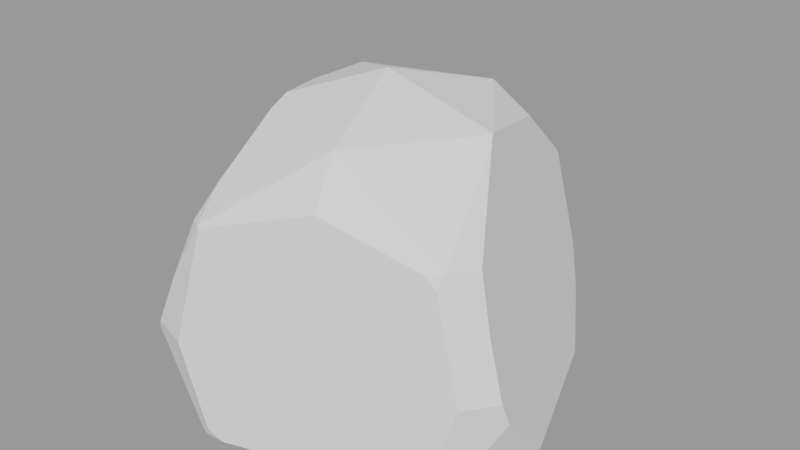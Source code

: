 # Source: rock_01.blend  (saved by Blender 3.6.13; exported with 4.5.12 LTS)
import bpy
from mathutils import Matrix  # noqa: F401  (used for matrix-valued properties, if any)

bpy.ops.wm.read_factory_settings(use_empty=True)
scene = bpy.context.scene
scene.name = 'blend_export'

# ---- meshes
me_icosphere_001 = bpy.data.meshes.new('Icosphere.001')
me_icosphere_001.from_pydata([(0.3805, 1.489, 1.309), (-0.03681, 0.2047, 2.143), (1.002, -0.5503, 1.427), (-0.4337, -1.017, 1.427), (0.2085, -0.5503, 1.918), (-0.6164, 0.6259, 1.94), (0.2085, 0.9597, 1.918), (1.081, -0.5651, 0.007605), (-0.4301, -1.093, -0.003026), (1.041, -0.6203, 0.007323), (-0.481, -1.076, -0.003384), (0.4613, 1.426, 0.003246), (0.2789, 1.485, 0.001962), (-1.152, -0.4949, -0.008106), (-1.047, -0.6403, -0.007364), (0.746, 0.2047, 1.921), (0.4173, 1.484, 1.256), (1.088, -0.3419, 1.395), (0.4107, 1.464, 1.314), (0.7351, 0.2349, 1.918), (0.4999, 0.9597, 1.738), (0.7503, 0.1955, 1.918), (0.772, 0.1587, 1.888), (1.3, -0.3987, 0.6334), (1.205, -0.4033, 1.023), (0.558, 1.521, 0.6334), (1.317, -0.34, 0.4722), (0.6683, 1.426, 0.3381), (0.8551, 1.157, 0.006016), (1.272, 0.07683, 0.008946), (0.924, -0.617, 1.412), (0.2875, -0.7934, 1.638), (1.009, -0.6864, 0.1117), (-0.4052, -1.019, 1.423), (-0.5782, -1.129, 0.6334), (-0.4218, -1.026, 1.403), (0.9848, -0.6042, 1.335), (-0.3903, -1.114, 0.06143), (0.8724, -0.7356, 0.006137), (-0.2932, -1.089, -0.002063), (1.149, -0.6057, 0.6334), (-0.5364, -0.9538, 1.41), (-0.8836, -1.022, 0.5749), (-0.5371, -0.1588, 1.968), (-0.679, 0.2272, 1.918), (-0.8061, 0.4981, 1.821), (-0.51, -0.3168, 1.918), (-0.515, -0.7667, 1.59), (-0.6974, -1.017, 1.001), (-1.244, -0.4279, 0.1763), (-0.953, -0.9289, 0.4837), (-0.8522, -1.04, 0.6334), (0.09864, 1.642, 0.8525), (0.01762, 1.461, 1.362), (-0.7414, 0.6611, 1.856), (-0.169, 1.234, 1.629), (-0.5824, 0.8106, 1.84), (0.08543, 1.675, 0.6334), (0.03693, 1.661, 0.4859), (-0.2513, 1.498, -0.001767), (-0.8515, 0.5771, 1.773), (-1.26, -0.1892, -0.008865), (-1.314, -0.2188, 0.1651), (-1.268, 0.4148, 0.7163), (-0.9466, 0.8603, -0.006659)], [], [(28, 11, 27), (30, 2, 4, 31), (41, 3, 47), (19, 6, 1, 15), (19, 20, 6), (18, 0, 6, 20), (6, 5, 1), (56, 54, 5), (46, 4, 1, 43), (47, 3, 4, 46), (16, 0, 18), (52, 53, 0), (48, 3, 41), (35, 33, 3), (36, 2, 30), (24, 17, 2), (38, 9, 32), (49, 13, 14, 50), (7, 29, 26), (40, 23, 24, 2, 36), (4, 2, 22, 21), (2, 17, 22), (29, 28, 27, 25, 16, 18, 20, 19, 15, 21, 22, 17, 24, 23, 26), (4, 21, 15, 1), (8, 39, 37), (40, 36, 30, 31, 33, 35, 34, 37, 39, 38, 32), (51, 34, 35, 3, 48), (7, 26, 23, 40, 32, 9), (3, 33, 31, 4), (61, 13, 49, 62), (5, 45, 44), (5, 44, 43, 1), (64, 61, 62, 63), (14, 10, 42, 50), (8, 37, 34, 51, 42, 10), (54, 60, 45, 5), (12, 59, 58), (27, 11, 12, 58, 57, 25), (6, 55, 56, 5), (0, 53, 55, 6), (25, 57, 52, 0, 16), (52, 57, 58, 59, 64, 63, 60, 54, 56, 55, 53), (60, 63, 62, 49, 50, 42, 51, 48, 41, 47, 46, 43, 44, 45), (13, 61, 64, 59, 12, 11, 28, 29, 7, 9, 38, 39, 8, 10, 14)])
_uv = me_icosphere_001.uv_layers.new(name='UVMap')
_uv.uv.foreach_set('vector', [0.3363, 0.1689, 0.336, 0.2453, 0.2803, 0.2121, 0.7567, 0.5758, 0.7399, 0.5758, 0.8067, 0.4676, 0.8372, 0.517, 0.4605, 0.8333, 0.4407, 0.8324, 0.4642, 0.8019, 0.3788, 0.5429, 0.5116, 0.4906, 0.4599, 0.6128, 0.3745, 0.546, 0.3788, 0.5429, 0.4856, 0.4676, 0.5116, 0.4906, 0.1172, 0.2538, 0.1181, 0.26, 0.01749, 0.2593, 0.04767, 0.2133, 0.5116, 0.4906, 0.5837, 0.6114, 0.4599, 0.6128, 0.6023, 0.5848, 0.6076, 0.6196, 0.5837, 0.6114, 0.4852, 0.7326, 0.3733, 0.6995, 0.4599, 0.6128, 0.5001, 0.7122, 0.4642, 0.8019, 0.4407, 0.8324, 0.3733, 0.6995, 0.4852, 0.7326, 0.1269, 0.2539, 0.1181, 0.26, 0.1172, 0.2538, 0.1937, 0.313, 0.1092, 0.3161, 0.1181, 0.26, 0.1953, 0.5348, 0.2504, 0.5037, 0.2516, 0.5223, 0.9401, 0.5309, 0.9373, 0.5283, 0.9397, 0.5266, 0.7506, 0.5904, 0.7399, 0.5758, 0.7567, 0.5758, 0.7078, 0.6484, 0.704, 0.5834, 0.7399, 0.5758, 0.8023, 0.8035, 0.7706, 0.8089, 0.7808, 0.791, 0.08133, 0.6792, 0.04864, 0.6641, 0.04598, 0.6342, 0.1241, 0.5786, 0.7593, 0.81, 0.6537, 0.8141, 0.6981, 0.7419, 0.7474, 0.7107, 0.7049, 0.7152, 0.7078, 0.6484, 0.7399, 0.5758, 0.7506, 0.5904, 0.8067, 0.4676, 0.7399, 0.5758, 0.6572, 0.4898, 0.6537, 0.484, 0.7399, 0.5758, 0.704, 0.5834, 0.6572, 0.4898, 0.3383, 0.04715, 0.3363, 0.1689, 0.2803, 0.2121, 0.2308, 0.2342, 0.1269, 0.2539, 0.1172, 0.2538, 0.04767, 0.2133, 0.01924, 0.1384, 0.01879, 0.1351, 0.01933, 0.134, 0.02441, 0.1287, 0.1079, 0.05319, 0.1701, 0.03195, 0.2351, 0.01749, 0.2619, 0.01792, 0.3733, 0.6995, 0.3733, 0.547, 0.3745, 0.546, 0.4599, 0.6128, 0.02413, 0.5142, 0.01763, 0.5018, 0.03279, 0.5065, 0.7474, 0.7107, 0.7506, 0.5904, 0.7567, 0.5758, 0.8372, 0.517, 0.9373, 0.5283, 0.9401, 0.5309, 0.9825, 0.6512, 0.9726, 0.751, 0.9611, 0.7647, 0.8023, 0.8035, 0.7808, 0.791, 0.1448, 0.5516, 0.133, 0.5137, 0.2462, 0.5018, 0.2504, 0.5037, 0.1953, 0.5348, 0.7593, 0.81, 0.6981, 0.7419, 0.7049, 0.7152, 0.7474, 0.7107, 0.7808, 0.791, 0.7706, 0.8089, 0.9397, 0.5266, 0.9373, 0.5283, 0.8372, 0.517, 0.8067, 0.4676, 0.04888, 0.7161, 0.04864, 0.6641, 0.08133, 0.6792, 0.07961, 0.7146, 0.5837, 0.6114, 0.603, 0.6488, 0.5563, 0.6727, 0.5837, 0.6114, 0.5563, 0.6727, 0.5001, 0.7122, 0.4599, 0.6128, 0.01749, 0.8305, 0.04888, 0.7161, 0.07961, 0.7146, 0.1549, 0.7889, 0.04598, 0.6342, 0.02626, 0.5213, 0.1367, 0.5579, 0.1241, 0.5786, 0.02413, 0.5142, 0.03279, 0.5065, 0.133, 0.5137, 0.1448, 0.5516, 0.1367, 0.5579, 0.02626, 0.5213, 0.6076, 0.6196, 0.6188, 0.6429, 0.603, 0.6488, 0.5837, 0.6114, 0.336, 0.2773, 0.3364, 0.3621, 0.2548, 0.3242, 0.2803, 0.2121, 0.336, 0.2453, 0.336, 0.2773, 0.2548, 0.3242, 0.2302, 0.3171, 0.2308, 0.2342, 0.5116, 0.4906, 0.6015, 0.4928, 0.6023, 0.5848, 0.5837, 0.6114, 0.1181, 0.26, 0.1092, 0.3161, 0.06487, 0.3337, 0.01749, 0.2593, 0.2308, 0.2342, 0.2302, 0.3171, 0.1937, 0.313, 0.1181, 0.26, 0.1269, 0.2539, 0.1937, 0.313, 0.2302, 0.3171, 0.2548, 0.3242, 0.3364, 0.3621, 0.3383, 0.4395, 0.2185, 0.4668, 0.04192, 0.408, 0.02802, 0.3947, 0.03053, 0.3772, 0.06487, 0.3337, 0.1092, 0.3161, 0.3003, 0.7563, 0.1549, 0.7889, 0.07961, 0.7146, 0.08133, 0.6792, 0.1241, 0.5786, 0.1367, 0.5579, 0.1448, 0.5516, 0.1953, 0.5348, 0.2516, 0.5223, 0.2762, 0.5432, 0.321, 0.5995, 0.3277, 0.623, 0.3205, 0.69, 0.3069, 0.7405, 0.7849, 0.1765, 0.7833, 0.2306, 0.6715, 0.3751, 0.525, 0.4326, 0.4432, 0.3989, 0.4184, 0.3787, 0.3733, 0.3131, 0.3733, 0.12, 0.4415, 0.03151, 0.451, 0.02533, 0.4842, 0.01749, 0.6869, 0.03239, 0.7084, 0.0401, 0.7153, 0.04574, 0.7772, 0.1476])
me_icosphere_001.update()

# ---- objects
ob_rock_01 = bpy.data.objects.new('rock_01', me_icosphere_001)

# ---- transforms, parenting, visibility, modifiers, constraints
ob_rock_01.location = (0.0, 0.0, 0.0)

# ---- collection membership
scene.collection.objects.link(ob_rock_01)

# ---- scene / render settings (as saved in the file)
scene.frame_start = 1; scene.frame_end = 250; scene.frame_set(1)
scene.render.engine = 'BLENDER_EEVEE_NEXT'
scene.render.image_settings.exr_codec = 'NONE'
scene.render.simplify_subdivision_render = 0
scene.render.simplify_child_particles_render = 0.0
scene.cycles.sampling_pattern = 'TABULATED_SOBOL'
scene.eevee.use_shadows = False
scene.view_settings.view_transform = 'Filmic'
bpy.context.view_layer.update()

# ---- added for rendering (the .blend has no active camera and no usable light): camera, sun + grey world if the file has none
cam_auto = bpy.data.cameras.new('AutoCamera')
cam_auto.lens = 50.0
cam_auto.sensor_width = 36.0
cam_auto.clip_end = 1000.0
ob_auto_camera = bpy.data.objects.new('AutoCamera', cam_auto)
scene.collection.objects.link(ob_auto_camera)
ob_auto_camera.location = (4.079, -4.62014, 4.32924)
ob_auto_camera.rotation_euler = (1.09748, -7.21219e-08, 0.694738)
scene.camera = ob_auto_camera
light_auto_sun = bpy.data.lights.new('AutoSun', 'SUN')
light_auto_sun.energy = 3.0
light_auto_sun.angle = 0.0523599
ob_auto_sun = bpy.data.objects.new('AutoSun', light_auto_sun)
scene.collection.objects.link(ob_auto_sun)
ob_auto_sun.rotation_euler = (0.872665, 0.174533, 0.523599)
if scene.world is None:
    world_auto = bpy.data.worlds.new('AutoWorld')
    world_auto.color = (0.3, 0.3, 0.3)
    scene.world = world_auto
bpy.context.view_layer.update()
